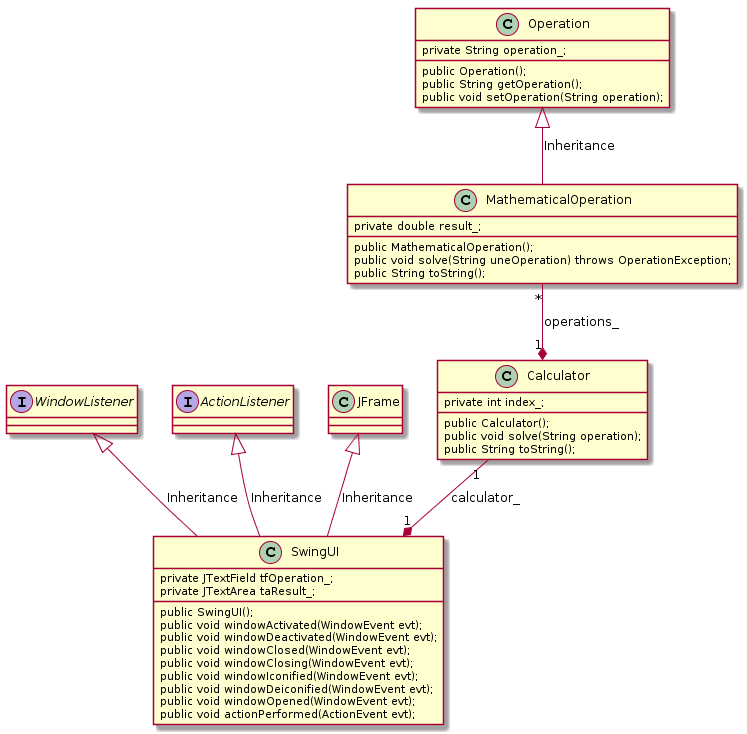

The diagram above was rendered by PlantUML. Its source (embedded in the PNG):
@startuml
class Operation {
    private String operation_;

    public Operation(); 
    public String getOperation();
    public void setOperation(String operation);
}

class MathematicalOperation {
    private double result_;

    public MathematicalOperation();
    public void solve(String uneOperation) throws OperationException;
    public String toString();
} 

class Calculator {
    private int index_;

    public Calculator();
    public void solve(String operation);
    public String toString();
} 

interface WindowListener {
}

interface ActionListener{
}

class JFrame {
}

class SwingUI {
    private JTextField tfOperation_;
    private JTextArea taResult_;

    public SwingUI();
    public void windowActivated(WindowEvent evt);
    public void windowDeactivated(WindowEvent evt);
    public void windowClosed(WindowEvent evt);
    public void windowClosing(WindowEvent evt);
    public void windowIconified(WindowEvent evt);
    public void windowDeiconified(WindowEvent evt);
    public void windowOpened(WindowEvent evt);
    public void actionPerformed(ActionEvent evt);
} 

Operation <|-down- MathematicalOperation: Inheritance
Calculator "1" *-up- "*" MathematicalOperation: operations_
SwingUI "1" *-up- "1" Calculator: calculator_
JFrame <|-down- SwingUI: Inheritance
WindowListener <|-down- SwingUI: Inheritance
ActionListener <|-down- SwingUI: Inheritance
@enduml